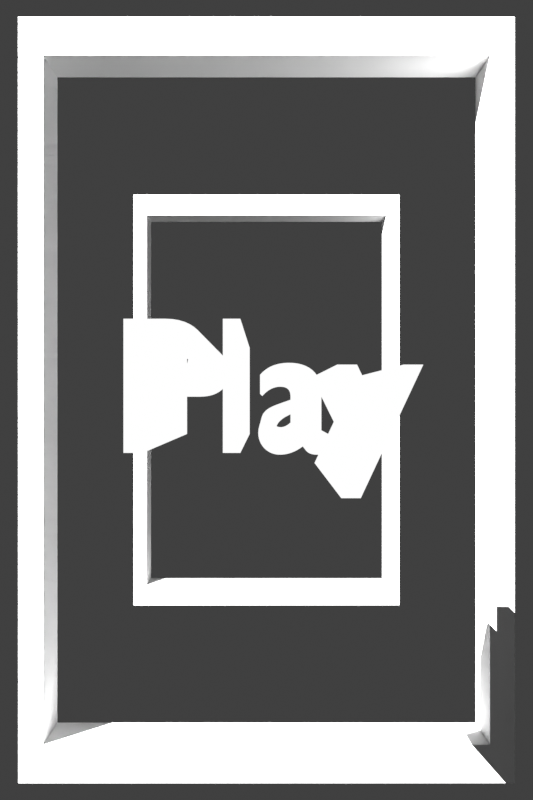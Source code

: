 # Source: card_play.blend  (saved by Blender 4.0.36; exported with 4.5.12 LTS)
import bpy
from mathutils import Matrix  # noqa: F401  (used for matrix-valued properties, if any)

bpy.ops.wm.read_factory_settings(use_empty=True)
scene = bpy.context.scene
scene.name = 'Scene'

# ---- collections
col_collection = bpy.data.collections.new('Collection'); scene.collection.children.link(col_collection)

# ---- materials (node trees are filled in below, after node groups)
mat_material = bpy.data.materials.new('Material')
mat_material.use_transparent_shadow = False

# ---- material node trees
mat_material.use_nodes = True; mat_material.node_tree.nodes.clear()
_N = mat_material.node_tree.nodes; _L = mat_material.node_tree.links
n0 = _N.new('ShaderNodeOutputMaterial'); n0.name = 'Material Output'; n0.location = (300, 300)
n1 = _N.new('ShaderNodeEmission'); n1.name = 'Emission'; n1.location = (10, 300)
_L.new(n1.outputs[0], n0.inputs[0])
n0.is_active_output = True

# ---- world
world_world = bpy.data.worlds.new('World'); scene.world = world_world
world_world.use_nodes = True; world_world.node_tree.nodes.clear()
_N = world_world.node_tree.nodes; _L = world_world.node_tree.links
n0 = _N.new('ShaderNodeOutputWorld'); n0.name = 'World Output'; n0.location = (300, 300)
n1 = _N.new('ShaderNodeBackground'); n1.name = 'Background'; n1.location = (10, 300)
n1.inputs[0].default_value = (0.05088, 0.05088, 0.05088, 1.0)
_L.new(n1.outputs[0], n0.inputs[0])
n0.is_active_output = True
world_world.color = (0.05088, 0.05088, 0.05088)
world_world.use_sun_shadow = False
world_world.sun_shadow_jitter_overblur = 0.0

# ---- cameras
cam_camera = bpy.data.cameras.new('Camera')
cam_camera.ortho_scale = 2.0

# ---- lights
light_point = bpy.data.lights.new('Point', 'POINT')
light_point.transmission_factor = 0.0
light_point.use_soft_falloff = False
light_point.energy = 1e+04
light_point.shadow_maximum_resolution = 0.006
light_point.use_absolute_resolution = True

# ---- meshes
me_cube_001 = bpy.data.meshes.new('Cube.001')
me_cube_001.from_pydata([(-1.0, -1.0, -0.1), (-1.0, -1.0, 0.1), (-1.0, 1.0, -0.1), (-1.0, 1.0, 0.1), (1.0, -1.0, -0.1), (1.0, -1.0, 0.1), (1.0, 1.0, -0.1), (1.0, 1.0, 0.1), (0.9, -0.9, -0.1), (-0.9, 0.9, -0.1), (0.9, 0.9, -0.1), (-0.9, -0.9, -0.1), (-0.9, -0.9, 0.1), (0.9, 0.9, 0.1), (-0.9, 0.9, 0.1), (0.9, -0.9, 0.1)], [], [(0, 1, 3, 2), (2, 3, 7, 6), (6, 7, 5, 4), (4, 5, 1, 0), (11, 0, 2, 6, 4, 8, 10, 9), (4, 0, 11, 8), (3, 1, 5, 15, 12, 14), (5, 7, 3, 14, 13, 15), (12, 11, 9, 14), (14, 9, 10, 13), (10, 8, 15, 13), (8, 11, 12, 15)])
_uv = me_cube_001.uv_layers.new(name='UVMap')
_uv.uv.foreach_set('vector', [0.375, 0.0, 0.625, 0.0, 0.625, 0.25, 0.375, 0.25, 0.375, 0.25, 0.625, 0.25, 0.625, 0.5, 0.375, 0.5, 0.375, 0.5, 0.625, 0.5, 0.625, 0.75, 0.375, 0.75, 0.375, 0.75, 0.625, 0.75, 0.625, 1.0, 0.375, 1.0, 0.1375, 0.7375, 0.125, 0.75, 0.125, 0.5, 0.375, 0.5, 0.375, 0.75, 0.3625, 0.7375, 0.3625, 0.5125, 0.1375, 0.5125, 0.375, 0.75, 0.125, 0.75, 0.1375, 0.7375, 0.3625, 0.7375, 0.875, 0.5, 0.875, 0.75, 0.625, 0.75, 0.6375, 0.7375, 0.8625, 0.7375, 0.8625, 0.5125, 0.625, 0.75, 0.625, 0.5, 0.875, 0.5, 0.8625, 0.5125, 0.6375, 0.5125, 0.6375, 0.7375, 0.5625, 0.0, 0.4375, 0.0, 0.4375, 0.25, 0.5625, 0.25, 0.5625, 0.25, 0.4375, 0.25, 0.4375, 0.5, 0.5625, 0.5, 0.4375, 0.5, 0.4375, 0.75, 0.5625, 0.75, 0.5625, 0.5, 0.4375, 0.75, 0.4375, 1.0, 0.5625, 1.0, 0.5625, 0.75])
me_cube_001.update()

# ---- curves / text
txt_text = bpy.data.curves.new('Text', 'FONT')
txt_text.dimensions = '2D'
txt_text.body = 'Play'
txt_text.materials.append(mat_material)
txt_text.extrude = 2.2
txt_text.align_x = 'CENTER'
txt_text.align_y = 'CENTER'

# ---- objects
ob_point = bpy.data.objects.new('Point', light_point)
ob_camera = bpy.data.objects.new('Camera', cam_camera)
ob_cube = bpy.data.objects.new('Cube', me_cube_001)
ob_text = bpy.data.objects.new('Text', txt_text)

# ---- transforms, parenting, visibility, modifiers, constraints
ob_point.location = (-2.636, 2.655, 2.688)
ob_camera.location = (0.0, 0.0, 3.261)
ob_cube.location = (0.0, 0.0, 0.0)
ob_cube.scale = (0.7044, 1.087, 1.084)
_m = ob_cube.modifiers.new('Array', 'ARRAY')
_m.relative_offset_displace = (0.0, 0.0, -12.6)
ob_text.location = (0.0, 0.009146, 1.136)
ob_text.scale = (0.2942, 0.2942, 0.211)

# ---- collection membership
col_collection.objects.link(ob_point)
col_collection.objects.link(ob_camera)
col_collection.objects.link(ob_cube)
col_collection.objects.link(ob_text)

# ---- scene / render settings (as saved in the file)
scene.camera = ob_camera
scene.frame_start = 1; scene.frame_end = 250; scene.frame_set(1)
scene.render.engine = 'BLENDER_EEVEE_NEXT'
scene.render.resolution_x = 1000
scene.render.resolution_y = 1500
scene.render.filter_size = 0.0
scene.render.film_transparent = True
scene.render.use_freestyle = True
scene.render.line_thickness = 4.0
scene.cycles.sampling_pattern = 'TABULATED_SOBOL'
scene.eevee.taa_samples = 1
scene.eevee.taa_render_samples = 1
scene.view_settings.view_transform = 'Standard'
scene.unit_settings.scale_length = 0.01
bpy.context.view_layer.update()
